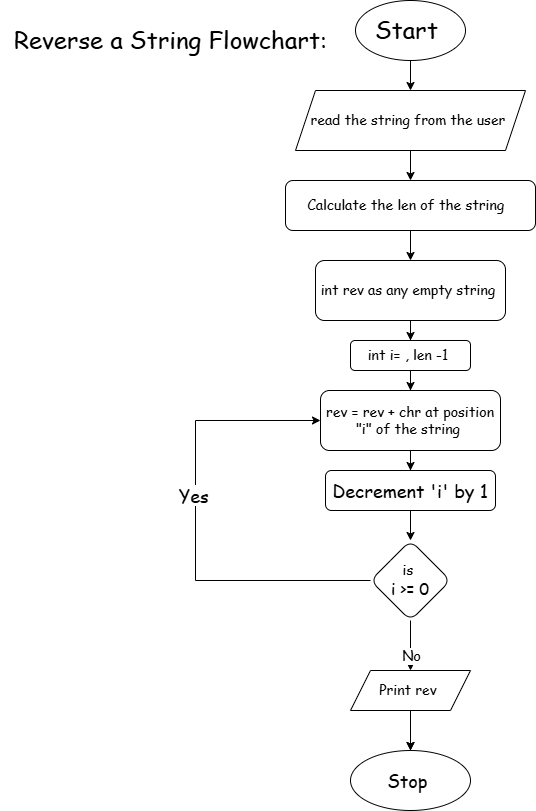

The diagram above was exported from draw.io. Its source (the exported page's mxGraphModel, read from the mxfile embedded in the PNG):
<mxGraphModel dx="1290" dy="557" grid="1" gridSize="10" guides="1" tooltips="1" connect="1" arrows="1" fold="1" page="1" pageScale="1" pageWidth="850" pageHeight="1100" math="0" shadow="0">
  <root>
    <mxCell id="0" />
    <mxCell id="1" parent="0" />
    <mxCell id="1pIiPYqE6KWhbKybdXHt-4" value="" style="edgeStyle=orthogonalEdgeStyle;rounded=0;orthogonalLoop=1;jettySize=auto;html=1;" parent="1" source="1pIiPYqE6KWhbKybdXHt-1" target="1pIiPYqE6KWhbKybdXHt-2" edge="1">
      <mxGeometry relative="1" as="geometry" />
    </mxCell>
    <mxCell id="1pIiPYqE6KWhbKybdXHt-1" value="&lt;font face=&quot;Comic Sans MS&quot; style=&quot;font-size: 24px;&quot;&gt;Start&amp;nbsp;&lt;/font&gt;" style="ellipse;whiteSpace=wrap;html=1;" parent="1" vertex="1">
      <mxGeometry x="360" y="20" width="110" height="60" as="geometry" />
    </mxCell>
    <mxCell id="1pIiPYqE6KWhbKybdXHt-7" value="" style="edgeStyle=orthogonalEdgeStyle;rounded=0;orthogonalLoop=1;jettySize=auto;html=1;" parent="1" source="1pIiPYqE6KWhbKybdXHt-2" target="1pIiPYqE6KWhbKybdXHt-6" edge="1">
      <mxGeometry relative="1" as="geometry" />
    </mxCell>
    <mxCell id="1pIiPYqE6KWhbKybdXHt-2" value="&lt;font face=&quot;Comic Sans MS&quot; style=&quot;font-size: 14px;&quot;&gt;read the string from the user&amp;nbsp;&lt;/font&gt;" style="shape=parallelogram;perimeter=parallelogramPerimeter;whiteSpace=wrap;html=1;fixedSize=1;" parent="1" vertex="1">
      <mxGeometry x="300" y="110" width="230" height="60" as="geometry" />
    </mxCell>
    <mxCell id="1pIiPYqE6KWhbKybdXHt-9" value="" style="edgeStyle=orthogonalEdgeStyle;rounded=0;orthogonalLoop=1;jettySize=auto;html=1;" parent="1" source="1pIiPYqE6KWhbKybdXHt-6" target="1pIiPYqE6KWhbKybdXHt-8" edge="1">
      <mxGeometry relative="1" as="geometry" />
    </mxCell>
    <mxCell id="1pIiPYqE6KWhbKybdXHt-6" value="&lt;font face=&quot;Comic Sans MS&quot; style=&quot;font-size: 14px;&quot;&gt;Calculate the len of the string&amp;nbsp;&amp;nbsp;&lt;/font&gt;" style="rounded=1;whiteSpace=wrap;html=1;" parent="1" vertex="1">
      <mxGeometry x="290" y="200" width="250" height="50" as="geometry" />
    </mxCell>
    <mxCell id="1pIiPYqE6KWhbKybdXHt-12" value="" style="edgeStyle=orthogonalEdgeStyle;rounded=0;orthogonalLoop=1;jettySize=auto;html=1;" parent="1" source="1pIiPYqE6KWhbKybdXHt-8" target="1pIiPYqE6KWhbKybdXHt-11" edge="1">
      <mxGeometry relative="1" as="geometry" />
    </mxCell>
    <mxCell id="1pIiPYqE6KWhbKybdXHt-8" value="&lt;font face=&quot;Comic Sans MS&quot; style=&quot;font-size: 14px;&quot;&gt;int rev as any empty string&amp;nbsp;&lt;/font&gt;" style="rounded=1;whiteSpace=wrap;html=1;" parent="1" vertex="1">
      <mxGeometry x="320" y="280" width="190" height="60" as="geometry" />
    </mxCell>
    <mxCell id="1pIiPYqE6KWhbKybdXHt-14" value="" style="edgeStyle=orthogonalEdgeStyle;rounded=0;orthogonalLoop=1;jettySize=auto;html=1;" parent="1" source="1pIiPYqE6KWhbKybdXHt-11" target="1pIiPYqE6KWhbKybdXHt-13" edge="1">
      <mxGeometry relative="1" as="geometry" />
    </mxCell>
    <mxCell id="1pIiPYqE6KWhbKybdXHt-11" value="&lt;font style=&quot;font-size: 14px;&quot; face=&quot;Comic Sans MS&quot;&gt;int i= , len -1&amp;nbsp;&lt;/font&gt;" style="rounded=1;whiteSpace=wrap;html=1;" parent="1" vertex="1">
      <mxGeometry x="355" y="360" width="120" height="30" as="geometry" />
    </mxCell>
    <mxCell id="1pIiPYqE6KWhbKybdXHt-16" value="" style="edgeStyle=orthogonalEdgeStyle;rounded=0;orthogonalLoop=1;jettySize=auto;html=1;" parent="1" source="1pIiPYqE6KWhbKybdXHt-13" target="1pIiPYqE6KWhbKybdXHt-15" edge="1">
      <mxGeometry relative="1" as="geometry" />
    </mxCell>
    <mxCell id="1pIiPYqE6KWhbKybdXHt-13" value="&lt;font style=&quot;font-size: 14px;&quot; face=&quot;Comic Sans MS&quot;&gt;rev = rev + chr at position &quot;i&quot; of the string&amp;nbsp;&lt;/font&gt;" style="whiteSpace=wrap;html=1;rounded=1;" parent="1" vertex="1">
      <mxGeometry x="325" y="410" width="180" height="60" as="geometry" />
    </mxCell>
    <mxCell id="1pIiPYqE6KWhbKybdXHt-18" value="" style="edgeStyle=orthogonalEdgeStyle;rounded=0;orthogonalLoop=1;jettySize=auto;html=1;" parent="1" source="1pIiPYqE6KWhbKybdXHt-15" target="1pIiPYqE6KWhbKybdXHt-17" edge="1">
      <mxGeometry relative="1" as="geometry" />
    </mxCell>
    <mxCell id="1pIiPYqE6KWhbKybdXHt-15" value="&lt;font face=&quot;Comic Sans MS&quot; style=&quot;font-size: 18px;&quot;&gt;Decrement 'i' by 1&lt;/font&gt;" style="whiteSpace=wrap;html=1;rounded=1;" parent="1" vertex="1">
      <mxGeometry x="330" y="490" width="170" height="40" as="geometry" />
    </mxCell>
    <mxCell id="1pIiPYqE6KWhbKybdXHt-19" style="edgeStyle=orthogonalEdgeStyle;rounded=0;orthogonalLoop=1;jettySize=auto;html=1;entryX=0;entryY=0.5;entryDx=0;entryDy=0;" parent="1" source="1pIiPYqE6KWhbKybdXHt-17" target="1pIiPYqE6KWhbKybdXHt-13" edge="1">
      <mxGeometry relative="1" as="geometry">
        <mxPoint x="300.03999999999996" y="410" as="targetPoint" />
        <mxPoint x="345" y="600" as="sourcePoint" />
        <Array as="points">
          <mxPoint x="200" y="600" />
          <mxPoint x="200" y="440" />
        </Array>
      </mxGeometry>
    </mxCell>
    <mxCell id="1pIiPYqE6KWhbKybdXHt-20" value="&lt;font style=&quot;font-size: 18px;&quot; face=&quot;Comic Sans MS&quot;&gt;Yes&amp;nbsp;&lt;/font&gt;" style="edgeLabel;html=1;align=center;verticalAlign=middle;resizable=0;points=[];" parent="1pIiPYqE6KWhbKybdXHt-19" connectable="0" vertex="1">
      <mxGeometry x="0.133" relative="1" as="geometry">
        <mxPoint as="offset" />
      </mxGeometry>
    </mxCell>
    <mxCell id="1pIiPYqE6KWhbKybdXHt-22" value="" style="edgeStyle=orthogonalEdgeStyle;rounded=0;orthogonalLoop=1;jettySize=auto;html=1;entryX=0.5;entryY=0;entryDx=0;entryDy=0;" parent="1" source="1pIiPYqE6KWhbKybdXHt-17" target="1pIiPYqE6KWhbKybdXHt-23" edge="1">
      <mxGeometry relative="1" as="geometry">
        <mxPoint x="415" y="670" as="targetPoint" />
      </mxGeometry>
    </mxCell>
    <mxCell id="1pIiPYqE6KWhbKybdXHt-29" value="&lt;font face=&quot;Comic Sans MS&quot; style=&quot;font-size: 14px;&quot;&gt;No&lt;/font&gt;" style="edgeLabel;html=1;align=center;verticalAlign=middle;resizable=0;points=[];" parent="1pIiPYqE6KWhbKybdXHt-22" connectable="0" vertex="1">
      <mxGeometry x="0.4501" y="-1" relative="1" as="geometry">
        <mxPoint x="1" y="-1" as="offset" />
      </mxGeometry>
    </mxCell>
    <mxCell id="1pIiPYqE6KWhbKybdXHt-17" value="&lt;font face=&quot;Comic Sans MS&quot; style=&quot;font-size: 14px;&quot;&gt;is&amp;nbsp;&lt;/font&gt;&lt;div&gt;&lt;font face=&quot;Comic Sans MS&quot; size=&quot;3&quot;&gt;i &amp;gt;= 0&lt;/font&gt;&lt;/div&gt;" style="rhombus;whiteSpace=wrap;html=1;rounded=1;" parent="1" vertex="1">
      <mxGeometry x="375" y="560" width="80" height="80" as="geometry" />
    </mxCell>
    <mxCell id="1pIiPYqE6KWhbKybdXHt-25" value="" style="edgeStyle=orthogonalEdgeStyle;rounded=0;orthogonalLoop=1;jettySize=auto;html=1;" parent="1" source="1pIiPYqE6KWhbKybdXHt-26" edge="1">
      <mxGeometry relative="1" as="geometry">
        <mxPoint x="415" y="770" as="targetPoint" />
      </mxGeometry>
    </mxCell>
    <mxCell id="1pIiPYqE6KWhbKybdXHt-23" value="&lt;font face=&quot;Comic Sans MS&quot; style=&quot;font-size: 14px;&quot;&gt;Print rev&amp;nbsp;&lt;/font&gt;" style="shape=parallelogram;perimeter=parallelogramPerimeter;whiteSpace=wrap;html=1;fixedSize=1;" parent="1" vertex="1">
      <mxGeometry x="355" y="690" width="120" height="40" as="geometry" />
    </mxCell>
    <mxCell id="1pIiPYqE6KWhbKybdXHt-28" value="" style="edgeStyle=orthogonalEdgeStyle;rounded=0;orthogonalLoop=1;jettySize=auto;html=1;" parent="1" source="1pIiPYqE6KWhbKybdXHt-23" target="1pIiPYqE6KWhbKybdXHt-26" edge="1">
      <mxGeometry relative="1" as="geometry">
        <mxPoint x="415" y="710" as="sourcePoint" />
        <mxPoint x="415" y="770" as="targetPoint" />
      </mxGeometry>
    </mxCell>
    <mxCell id="1pIiPYqE6KWhbKybdXHt-26" value="&lt;font face=&quot;Comic Sans MS&quot; style=&quot;font-size: 18px;&quot;&gt;Stop&amp;nbsp;&lt;/font&gt;" style="ellipse;whiteSpace=wrap;html=1;" parent="1" vertex="1">
      <mxGeometry x="355" y="770" width="120" height="60" as="geometry" />
    </mxCell>
    <mxCell id="1pIiPYqE6KWhbKybdXHt-31" value="&lt;font style=&quot;font-size: 24px;&quot; face=&quot;Comic Sans MS&quot;&gt;Reverse a String Flowchart:&lt;/font&gt;" style="text;html=1;align=center;verticalAlign=middle;resizable=0;points=[];autosize=1;strokeColor=none;fillColor=none;" parent="1" vertex="1">
      <mxGeometry x="5" y="40" width="340" height="40" as="geometry" />
    </mxCell>
  </root>
</mxGraphModel>